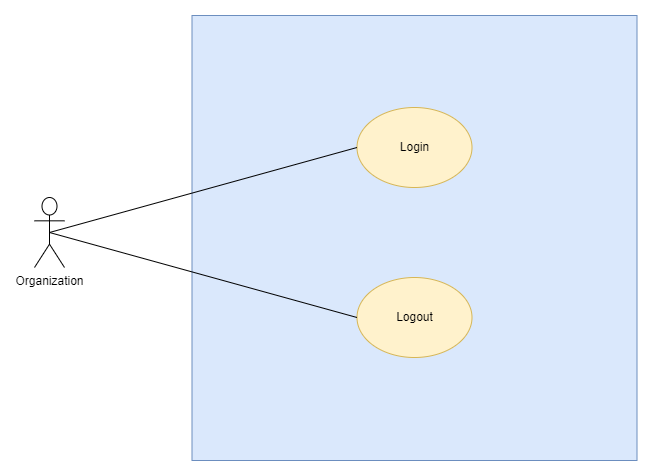

The diagram above was exported from draw.io. Its source (the exported page's mxGraphModel, read from the mxfile embedded in the PNG):
<mxGraphModel dx="1276" dy="614" grid="1" gridSize="10" guides="1" tooltips="1" connect="1" arrows="1" fold="1" page="1" pageScale="1" pageWidth="850" pageHeight="1100" math="0" shadow="0">
  <root>
    <mxCell id="0" />
    <mxCell id="1" parent="0" />
    <mxCell id="2" value="Organization&lt;br&gt;" style="shape=umlActor;verticalLabelPosition=bottom;verticalAlign=top;html=1;outlineConnect=0;" vertex="1" parent="1">
      <mxGeometry x="120" y="510" width="30" height="70" as="geometry" />
    </mxCell>
    <mxCell id="3" value="" style="whiteSpace=wrap;html=1;aspect=fixed;fillColor=#dae8fc;strokeColor=#6c8ebf;" vertex="1" parent="1">
      <mxGeometry x="277.5" y="328" width="445" height="445" as="geometry" />
    </mxCell>
    <mxCell id="4" value="Login" style="ellipse;whiteSpace=wrap;html=1;fillColor=#fff2cc;strokeColor=#d6b656;" vertex="1" parent="1">
      <mxGeometry x="442.5" y="420" width="115" height="80" as="geometry" />
    </mxCell>
    <mxCell id="5" value="Logout" style="ellipse;whiteSpace=wrap;html=1;fillColor=#fff2cc;strokeColor=#d6b656;" vertex="1" parent="1">
      <mxGeometry x="442.5" y="590" width="115" height="80" as="geometry" />
    </mxCell>
    <mxCell id="6" value="" style="endArrow=none;html=1;rounded=0;entryX=0.5;entryY=0.5;entryDx=0;entryDy=0;entryPerimeter=0;exitX=0;exitY=0.5;exitDx=0;exitDy=0;" edge="1" source="4" target="2" parent="1">
      <mxGeometry width="50" height="50" relative="1" as="geometry">
        <mxPoint x="400" y="560" as="sourcePoint" />
        <mxPoint x="450" y="510" as="targetPoint" />
      </mxGeometry>
    </mxCell>
    <mxCell id="7" value="" style="endArrow=none;html=1;rounded=0;entryX=0.5;entryY=0.5;entryDx=0;entryDy=0;entryPerimeter=0;exitX=0;exitY=0.5;exitDx=0;exitDy=0;" edge="1" source="5" target="2" parent="1">
      <mxGeometry width="50" height="50" relative="1" as="geometry">
        <mxPoint x="452.5" y="470" as="sourcePoint" />
        <mxPoint x="145" y="555" as="targetPoint" />
      </mxGeometry>
    </mxCell>
  </root>
</mxGraphModel>